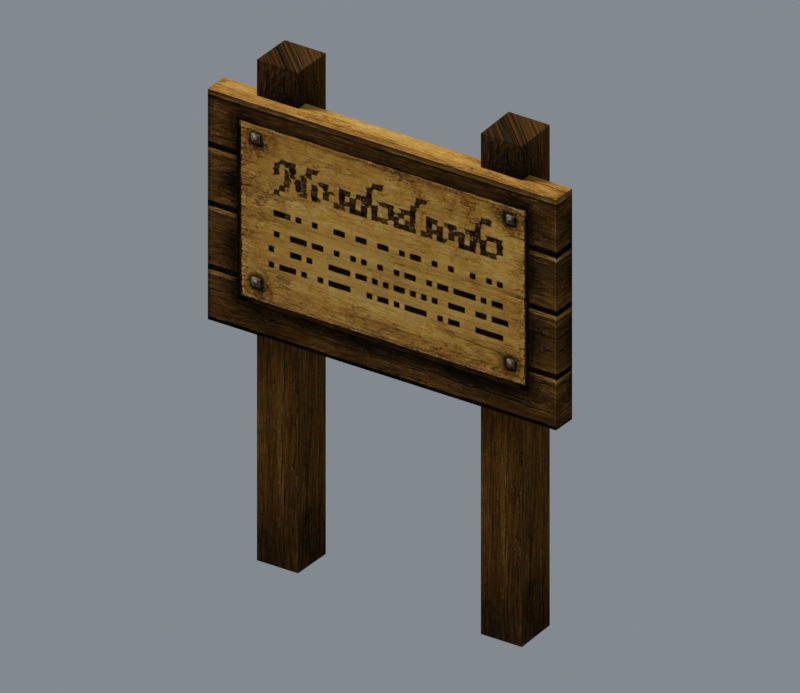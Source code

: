 # Source: source.blend  (saved by Blender 5.2.45; exported with 4.5.12 LTS)
import bpy
from mathutils import Matrix  # noqa: F401  (used for matrix-valued properties, if any)

bpy.ops.wm.read_factory_settings(use_empty=True)
scene = bpy.context.scene
scene.name = 'Sign02'

# ---- collections
col_collection = bpy.data.collections.new('Collection'); scene.collection.children.link(col_collection)
col_ref_original = bpy.data.collections.new('REF_ORIGINAL'); scene.collection.children.link(col_ref_original)
col_ref_original.hide_render = True
col_ref_original.hide_viewport = True
col_export_sign02 = bpy.data.collections.new('EXPORT_Sign02'); scene.collection.children.link(col_export_sign02)
col_ref_high_poly = bpy.data.collections.new('REF_HIGH_POLY'); scene.collection.children.link(col_ref_high_poly)
col_ref_high_poly.hide_render = True
col_ref_high_poly.hide_viewport = True

# ---- images (referenced by path relative to the original .blend; pixels are not part of the script)
import os
ASSET_DIR = os.environ.get("B2B_ASSET_DIR", "")  # directory of the original .blend (textures are referenced by path, not embedded)
HERE = os.path.dirname(os.path.abspath(__file__))  # packed textures are extracted next to this script under _unpacked/

def load_image(name, relpath, width, height, colorspace="sRGB"):
    """Load a texture the original file referenced (path relative to the .blend, or extracted next to this script)."""
    p = next((c for c in (os.path.join(HERE, relpath), os.path.join(ASSET_DIR, relpath)) if relpath and os.path.exists(c)), "")
    if p:
        img = bpy.data.images.load(p, check_existing=True)
        img.name = name
    else:  # same state as the original file: an image datablock whose file is absent (Cycles renders it pink)
        img = bpy.data.images.new(name, width, height)
        img.source = "FILE"
        img.filepath = "//" + (relpath or name)
    img.colorspace_settings.name = colorspace
    return img
img_notice_jpg = load_image('notice.jpg', '_unpacked/notice.f3b2aa23.jpg', 64, 64, 'sRGB')
img_notice_jpg_001 = load_image('notice.jpg.001', '_unpacked/notice.02b5307b.jpg', 512, 512, 'sRGB')

# ---- materials (node trees are filled in below, after node groups)
mat_ref_notice_jpg = bpy.data.materials.new('REF_notice.jpg')
mat_ref_notice_jpg.diffuse_color = (0.7609, 0.7826, 0.4931, 1.0)
mat_notice_jpg = bpy.data.materials.new('notice.jpg')

# ---- material node trees
mat_ref_notice_jpg.use_nodes = True; mat_ref_notice_jpg.node_tree.nodes.clear()
_N = mat_ref_notice_jpg.node_tree.nodes; _L = mat_ref_notice_jpg.node_tree.links
n0 = _N.new('ShaderNodeBsdfPrincipled'); n0.name = 'Principled BSDF'; n0.location = (-200, 100)
n0.inputs[2].default_value = 1.0
n0.inputs[10].default_value = 0.005
n0.inputs[13].default_value = 0.0
n1 = _N.new('ShaderNodeOutputMaterial'); n1.name = 'Material Output'; n1.location = (200, 100)
n2 = _N.new('ShaderNodeTexImage'); n2.name = 'Image Texture'; n2.location = (-600, 100)
n2.image = img_notice_jpg
_L.new(n0.outputs[0], n1.inputs[0])
_L.new(n2.outputs[0], n0.inputs[0])
n1.is_active_output = True
mat_notice_jpg.use_nodes = True; mat_notice_jpg.node_tree.nodes.clear()
_N = mat_notice_jpg.node_tree.nodes; _L = mat_notice_jpg.node_tree.links
n0 = _N.new('ShaderNodeBsdfPrincipled'); n0.name = 'Principled BSDF'; n0.location = (-200, 100)
n0.inputs[2].default_value = 1.0
n0.inputs[10].default_value = 0.005
n0.inputs[13].default_value = 0.0
n1 = _N.new('ShaderNodeOutputMaterial'); n1.name = 'Material Output'; n1.location = (200, 100)
n2 = _N.new('ShaderNodeTexImage'); n2.name = 'Image Texture'; n2.location = (0, 0)
n2.image = img_notice_jpg_001
_L.new(n0.outputs[0], n1.inputs[0])
_L.new(n2.outputs[0], n0.inputs[0])
n1.is_active_output = True

# ---- world
world_world = bpy.data.worlds.new('World'); scene.world = world_world
world_world.use_nodes = True; world_world.node_tree.nodes.clear()
_N = world_world.node_tree.nodes; _L = world_world.node_tree.links
n0 = _N.new('ShaderNodeOutputWorld'); n0.name = 'World Output'; n0.location = (200, 100)
n1 = _N.new('ShaderNodeBackground'); n1.name = 'Background'; n1.location = (-200, 100)
n1.inputs[0].default_value = (0.32, 0.36, 0.4, 1.0)
n1.inputs[1].default_value = 0.7
_L.new(n1.outputs[0], n0.inputs[0])
n0.is_active_output = True
world_world.color = (0.05088, 0.05088, 0.05088)
world_world.sun_shadow_jitter_overblur = 0.0

# ---- cameras
cam_offlinecamera = bpy.data.cameras.new('OfflineCamera')
cam_offlinecamera.type = 'ORTHO'
cam_offlinecamera.clip_end = 2702.0
cam_offlinecamera.ortho_scale = 189.2

# ---- lights
light_offlinediffusesun = bpy.data.lights.new('OfflineDiffuseSun', 'SUN')
light_offlinediffusesun.angle = 0.3
light_offlinediffusesun.energy = 2.3

# ---- meshes
me_sign02 = bpy.data.meshes.new('Sign02')
me_sign02.from_pydata([(-48.56, -5.94, 124.7), (-48.56, -5.94, 62.82), (50.79, -5.94, 124.7), (50.79, -5.94, 62.82), (50.79, 0.9199, 62.82), (-48.56, 0.9199, 62.82), (50.79, 0.9199, 124.7), (-48.56, 0.9199, 124.7), (38.62, -2.275, 133.8), (26.88, -2.275, 133.8), (38.62, -2.275, -0.6733), (26.88, -2.275, -0.6733), (26.88, 9.466, -0.0247), (26.88, 9.466, 134.4), (38.62, 9.466, -0.0247), (38.62, 9.466, 134.4), (-25.27, -2.275, 134.4), (-37.01, -2.275, 134.4), (-25.27, -2.275, -0.0993), (-37.01, -2.275, -0.0993), (-37.01, 9.466, -0.0993), (-37.01, 9.466, 134.4), (-25.27, 9.466, -0.0993), (-25.27, 9.466, 134.4)], [], [(0, 1, 2), (3, 2, 1), (4, 5, 6), (7, 6, 5), (2, 3, 6), (4, 6, 3), (0, 2, 7), (6, 7, 2), (1, 0, 5), (7, 5, 0), (8, 9, 10), (11, 10, 9), (12, 13, 14), (15, 14, 13), (11, 9, 12), (13, 12, 9), (8, 10, 15), (14, 15, 10), (9, 8, 13), (15, 13, 8), (16, 17, 18), (19, 18, 17), (20, 21, 22), (23, 22, 21), (19, 17, 20), (21, 20, 17), (16, 18, 23), (22, 23, 18), (17, 16, 21), (23, 21, 16)])
me_sign02.polygons.foreach_set('use_smooth', [True] * 30)
_k = set([(0, 1), (0, 2), (0, 7), (2, 3), (2, 6), (4, 6), (5, 6), (5, 7), (6, 7), (8, 9), (8, 10), (8, 15), (9, 10), (9, 11), (9, 13), (12, 13), (13, 15), (14, 15), (16, 17), (16, 18), (16, 23), (17, 18), (17, 19), (17, 21), (20, 21), (21, 23), (22, 23)])
me_sign02.attributes.new('sharp_edge', 'BOOLEAN', 'EDGE').data.foreach_set('value', [ (min(e.vertices), max(e.vertices)) in _k for e in me_sign02.edges])
_uv = me_sign02.uv_layers.new(name='Float2')
_uv.uv.foreach_set('vector', [0.0005, 0.9995, -0.0015, 0.3193, 0.9995, 0.9995, 0.9975, 0.3193, 0.9995, 0.9995, -0.0015, 0.3193, 0.9975, 0.3193, -0.0015, 0.3193, 0.9995, 0.9995, 0.0005, 0.9995, 0.9995, 0.9995, -0.0015, 0.3193, 0.998, 1.002, 0.998, 0.3218, 0.9244, 1.001, 0.9254, 0.3218, 0.9244, 1.001, 0.998, 0.3218, 0.2255, 0.4415, 0.8361, 0.4439, 0.2241, 0.5237, 0.8396, 0.5212, 0.2241, 0.5237, 0.8361, 0.4439, 0.0001, 0.3242, 0.0001, 0.9959, 0.0814, 0.3242, 0.0814, 0.9971, 0.0814, 0.3242, 0.0001, 0.9959, 0.1621, 0.1873, 0.1621, 0.0638, 0.9906, 0.1853, 0.9906, 0.0618, 0.9906, 0.1853, 0.1621, 0.0638, 0.9858, 0.1897, 0.1573, 0.1917, 0.9858, 0.3132, 0.1573, 0.3152, 0.9858, 0.3132, 0.1573, 0.1917, 0.9906, 0.0618, 0.1621, 0.0638, 0.9858, 0.1897, 0.1573, 0.1917, 0.9858, 0.1897, 0.1621, 0.0638, 0.1621, 0.1873, 0.9906, 0.1853, 0.1573, 0.3152, 0.9858, 0.3132, 0.1573, 0.3152, 0.9906, 0.1853, 0.1621, 0.0638, 0.1621, 0.1873, 0.1573, 0.1917, 0.1573, 0.3152, 0.1573, 0.1917, 0.1621, 0.1873, 0.1579, 0.1866, 0.1579, 0.0631, 0.9863, 0.1846, 0.9863, 0.0611, 0.9863, 0.1846, 0.1579, 0.0631, 0.9863, 0.1889, 0.1579, 0.191, 0.9863, 0.3124, 0.1579, 0.3145, 0.9863, 0.3124, 0.1579, 0.191, 0.9863, 0.0611, 0.1579, 0.0631, 0.9863, 0.1889, 0.1579, 0.191, 0.9863, 0.1889, 0.1579, 0.0631, 0.1579, 0.1866, 0.9863, 0.1846, 0.1579, 0.3145, 0.9863, 0.3124, 0.1579, 0.3145, 0.9863, 0.1846, 0.1579, 0.0631, 0.1579, 0.1866, 0.1579, 0.191, 0.1579, 0.3145, 0.1579, 0.191, 0.1579, 0.1866])
me_sign02.materials.append(mat_ref_notice_jpg)
me_sign02.update()
me_sign02.normals_split_custom_set([tuple(v) for v in zip(*[iter([0.0, -1.0, 0.0, 0.0, -1.0, 0.0, 0.0, -1.0, 0.0, 0.0, -1.0, 0.0, 0.0, -1.0, 0.0, 0.0, -1.0, 0.0, 0.0, 1.0, 0.0, 0.0, 1.0, 0.0, 0.0, 1.0, 0.0, 0.0, 1.0, 0.0, 0.0, 1.0, 0.0, 0.0, 1.0, 0.0, 1.0, 0.0, 0.0, 1.0, 0.0, 0.0, 1.0, 0.0, 0.0, 1.0, 0.0, 0.0, 1.0, 0.0, 0.0, 1.0, 0.0, 0.0, 0.0, 0.0, 1.0, 0.0, 0.0, 1.0, 0.0, 0.0, 1.0, 0.0, 0.0, 1.0, 0.0, 0.0, 1.0, 0.0, 0.0, 1.0, -1.0, 0.0, 0.0, -1.0, 0.0, 0.0, -1.0, 0.0, 0.0, -1.0, 0.0, 0.0, -1.0, 0.0, 0.0, -1.0, 0.0, 0.0, 0.0, -1.0, 0.0, 0.0, -1.0, 0.0, 0.0, -1.0, 0.0, 0.0, -1.0, 0.0, 0.0, -1.0, 0.0, 0.0, -1.0, 0.0, 0.0, 1.0, 0.0, 0.0, 1.0, 0.0, 0.0, 1.0, 0.0, 0.0, 1.0, 0.0, 0.0, 1.0, 0.0, 0.0, 1.0, 0.0, -1.0, 0.0, 0.0, -1.0, 0.0, 0.0, -1.0, 0.0, 0.0, -1.0, 0.0, 0.0, -1.0, 0.0, 0.0, -1.0, 0.0, 0.0, 1.0, 0.0, 0.0, 1.0, 0.0, 0.0, 1.0, 0.0, 0.0, 1.0, 0.0, 0.0, 1.0, 0.0, 0.0, 1.0, 0.0, 0.0, 0.0, -0.05516, 0.9985, 0.0, -0.05516, 0.9985, 0.0, -0.05516, 0.9985, 0.0, -0.05516, 0.9985, 0.0, -0.05516, 0.9985, 0.0, -0.05516, 0.9985, 0.0, -1.0, 0.0, 0.0, -1.0, 0.0, 0.0, -1.0, 0.0, 0.0, -1.0, 0.0, 0.0, -1.0, 0.0, 0.0, -1.0, 0.0, 0.0, 1.0, 0.0, 0.0, 1.0, 0.0, 0.0, 1.0, 0.0, 0.0, 1.0, 0.0, 0.0, 1.0, 0.0, 0.0, 1.0, 0.0, -1.0, 0.0, 0.0, -1.0, 0.0, 0.0, -1.0, 0.0, 0.0, -1.0, 0.0, 0.0, -1.0, 0.0, 0.0, -1.0, 0.0, 0.0, 1.0, 0.0, 0.0, 1.0, 0.0, 0.0, 1.0, 0.0, 0.0, 1.0, 0.0, 0.0, 1.0, 0.0, 0.0, 1.0, 0.0, 0.0, 0.0, 0.0, 1.0, 0.0, 0.0, 1.0, 0.0, 0.0, 1.0, 0.0, 0.0, 1.0, 0.0, 0.0, 1.0, 0.0, 0.0, 1.0])] * 3)])
me_sign02_dressed_wood = bpy.data.meshes.new('Sign02_Dressed_Wood')
me_sign02_dressed_wood.from_pydata([(-48.56, -5.94, 124.7), (-48.56, -5.94, 62.82), (50.79, -5.94, 124.7), (50.79, -5.94, 62.82), (50.79, 0.9199, 62.82), (-48.56, 0.9199, 62.82), (50.79, 0.9199, 124.7), (-48.56, 0.9199, 124.7), (38.62, -2.275, 133.8), (26.88, -2.275, 133.8), (38.62, -2.275, -0.6733), (26.88, -2.275, -0.6733), (26.88, 9.466, -0.0247), (26.88, 9.466, 134.4), (38.62, 9.466, -0.0247), (38.62, 9.466, 134.4), (-25.27, -2.275, 134.4), (-37.01, -2.275, 134.4), (-25.27, -2.275, -0.0993), (-37.01, -2.275, -0.0993), (-37.01, 9.466, -0.0993), (-37.01, 9.466, 134.4), (-25.27, 9.466, -0.0993), (-25.27, 9.466, 134.4), (-48.05, -5.69, 124.3), (-48.05, -5.69, 63.13), (50.28, -5.69, 63.13), (50.28, -5.69, 124.3), (50.28, 0.6699, 63.13), (-48.05, 0.6699, 63.13), (-48.05, 0.6699, 124.3), (50.28, 0.6699, 124.3)], [], [(0, 1, 25), (25, 24, 0), (1, 3, 26), (26, 25, 1), (3, 2, 27), (27, 26, 3), (2, 0, 24), (24, 27, 2), (24, 25, 26), (26, 27, 24), (4, 5, 29), (29, 28, 4), (5, 7, 30), (30, 29, 5), (7, 6, 31), (31, 30, 7), (6, 4, 28), (28, 31, 6), (28, 29, 30), (30, 31, 28), (2, 3, 6), (4, 6, 3), (0, 2, 7), (6, 7, 2), (1, 0, 5), (7, 5, 0), (8, 9, 10), (11, 10, 9), (12, 13, 14), (15, 14, 13), (11, 9, 12), (13, 12, 9), (8, 10, 15), (14, 15, 10), (9, 8, 13), (15, 13, 8), (16, 17, 18), (19, 18, 17), (20, 21, 22), (23, 22, 21), (19, 17, 20), (21, 20, 17), (16, 18, 23), (22, 23, 18), (17, 16, 21), (23, 21, 16)])
me_sign02_dressed_wood.polygons.foreach_set('use_smooth', [True] * 46)
_k = set([(0, 1), (0, 2), (0, 7), (0, 24), (1, 25), (2, 3), (2, 6), (2, 27), (3, 26), (4, 6), (4, 28), (5, 7), (5, 29), (6, 7), (6, 31), (7, 30), (8, 9), (8, 10), (8, 15), (9, 10), (9, 11), (9, 13), (12, 13), (13, 15), (14, 15), (16, 17), (16, 18), (16, 23), (17, 18), (17, 19), (17, 21), (20, 21), (21, 23), (22, 23), (24, 25), (24, 27), (25, 26), (26, 27), (28, 29), (28, 31), (29, 30), (30, 31)])
me_sign02_dressed_wood.attributes.new('sharp_edge', 'BOOLEAN', 'EDGE').data.foreach_set('value', [ (min(e.vertices), max(e.vertices)) in _k for e in me_sign02_dressed_wood.edges])
_uv = me_sign02_dressed_wood.uv_layers.new(name='UVMap')
_uv.uv.foreach_set('vector', [0.0005, 0.9995, -0.0015, 0.3193, 0.003632, 0.3228, 0.003632, 0.3228, 0.005612, 0.996, 0.0005, 0.9995, -0.0015, 0.3193, 0.9975, 0.3193, 0.9924, 0.3228, 0.9924, 0.3228, 0.003632, 0.3228, -0.0015, 0.3193, 0.9975, 0.3193, 0.9995, 0.9995, 0.9944, 0.996, 0.9944, 0.996, 0.9924, 0.3228, 0.9975, 0.3193, 0.9995, 0.9995, 0.0005, 0.9995, 0.005612, 0.996, 0.005612, 0.996, 0.9944, 0.996, 0.9995, 0.9995, 0.005612, 0.996, 0.003632, 0.3228, 0.9924, 0.3228, 0.9924, 0.3228, 0.9944, 0.996, 0.005612, 0.996, 0.9975, 0.3193, -0.0015, 0.3193, 0.003632, 0.3228, 0.003632, 0.3228, 0.9924, 0.3228, 0.9975, 0.3193, -0.0015, 0.3193, 0.0005, 0.9995, 0.005612, 0.996, 0.005612, 0.996, 0.003632, 0.3228, -0.0015, 0.3193, 0.0005, 0.9995, 0.9995, 0.9995, 0.9944, 0.996, 0.9944, 0.996, 0.005612, 0.996, 0.0005, 0.9995, 0.9995, 0.9995, 0.9975, 0.3193, 0.9924, 0.3228, 0.9924, 0.3228, 0.9944, 0.996, 0.9995, 0.9995, 0.9924, 0.3228, 0.003632, 0.3228, 0.005612, 0.996, 0.005612, 0.996, 0.9944, 0.996, 0.9924, 0.3228, 0.998, 1.002, 0.998, 0.3218, 0.9244, 1.001, 0.9254, 0.3218, 0.9244, 1.001, 0.998, 0.3218, 0.2255, 0.4415, 0.8361, 0.4439, 0.2241, 0.5237, 0.8396, 0.5212, 0.2241, 0.5237, 0.8361, 0.4439, 0.0001, 0.3242, 0.0001, 0.9959, 0.0814, 0.3242, 0.0814, 0.9971, 0.0814, 0.3242, 0.0001, 0.9959, 0.1621, 0.1873, 0.1621, 0.0638, 0.9906, 0.1853, 0.9906, 0.0618, 0.9906, 0.1853, 0.1621, 0.0638, 0.9858, 0.1897, 0.1573, 0.1917, 0.9858, 0.3132, 0.1573, 0.3152, 0.9858, 0.3132, 0.1573, 0.1917, 0.9906, 0.0618, 0.1621, 0.0638, 0.9858, 0.1897, 0.1573, 0.1917, 0.9858, 0.1897, 0.1621, 0.0638, 0.1621, 0.1873, 0.9906, 0.1853, 0.1573, 0.3152, 0.9858, 0.3132, 0.1573, 0.3152, 0.9906, 0.1853, 0.1621, 0.0638, 0.1621, 0.1873, 0.1573, 0.1917, 0.1573, 0.3152, 0.1573, 0.1917, 0.1621, 0.1873, 0.1579, 0.1866, 0.1579, 0.0631, 0.9863, 0.1846, 0.9863, 0.0611, 0.9863, 0.1846, 0.1579, 0.0631, 0.9863, 0.1889, 0.1579, 0.191, 0.9863, 0.3124, 0.1579, 0.3145, 0.9863, 0.3124, 0.1579, 0.191, 0.9863, 0.0611, 0.1579, 0.0631, 0.9863, 0.1889, 0.1579, 0.191, 0.9863, 0.1889, 0.1579, 0.0631, 0.1579, 0.1866, 0.9863, 0.1846, 0.1579, 0.3145, 0.9863, 0.3124, 0.1579, 0.3145, 0.9863, 0.1846, 0.1579, 0.0631, 0.1579, 0.1866, 0.1579, 0.191, 0.1579, 0.3145, 0.1579, 0.191, 0.1579, 0.1866])
me_sign02_dressed_wood.materials.append(mat_notice_jpg)
me_sign02_dressed_wood.update()
me_sign02_dressed_wood.normals_split_custom_set([tuple(v) for v in zip(*[iter([0.4406, -0.8977, 0.0, 0.4406, -0.8977, 0.0, 0.4406, -0.8977, 0.0, 0.4406, -0.8977, 0.0, 0.4406, -0.8977, 0.0, 0.4406, -0.8977, 0.0, 0.0, -0.7853, 0.6191, 0.0, -0.7853, 0.6191, 0.0, -0.7853, 0.6191, 0.0, -0.7853, 0.6191, 0.0, -0.7853, 0.6191, 0.0, -0.7853, 0.6191, -0.4406, -0.8977, 0.0, -0.4406, -0.8977, 0.0, -0.4406, -0.8977, 0.0, -0.4406, -0.8977, 0.0, -0.4406, -0.8977, 0.0, -0.4406, -0.8977, 0.0, 0.0, -0.7853, -0.6191, 0.0, -0.7853, -0.6192, 0.0, -0.7853, -0.6192, 0.0, -0.7853, -0.6192, 0.0, -0.7853, -0.6191, 0.0, -0.7853, -0.6191, 0.0, -1.0, 0.0, 0.0, -1.0, 0.0, 0.0, -1.0, 0.0, 0.0, -1.0, 0.0, 0.0, -1.0, 0.0, 0.0, -1.0, 0.0, 0.0, 0.7853, 0.6191, 0.0, 0.7853, 0.6191, 0.0, 0.7853, 0.6191, 0.0, 0.7853, 0.6191, 0.0, 0.7853, 0.6191, 0.0, 0.7853, 0.6191, 0.4406, 0.8977, 0.0, 0.4406, 0.8977, 0.0, 0.4406, 0.8977, 0.0, 0.4406, 0.8977, 0.0, 0.4406, 0.8977, 0.0, 0.4406, 0.8977, 0.0, 0.0, 0.7853, -0.6191, 0.0, 0.7853, -0.6191, 0.0, 0.7853, -0.6191, 0.0, 0.7853, -0.6191, 0.0, 0.7853, -0.6191, 0.0, 0.7853, -0.6191, -0.4406, 0.8977, 0.0, -0.4406, 0.8977, 0.0, -0.4406, 0.8977, 0.0, -0.4406, 0.8977, 0.0, -0.4406, 0.8977, 0.0, -0.4406, 0.8977, 0.0, 0.0, 1.0, 0.0, 0.0, 1.0, 0.0, 0.0, 1.0, 0.0, 0.0, 1.0, 0.0, 0.0, 1.0, 0.0, 0.0, 1.0, 0.0, 1.0, 0.0, 0.0, 1.0, 0.0, 0.0, 1.0, 0.0, 0.0, 1.0, 0.0, 0.0, 1.0, 0.0, 0.0, 1.0, 0.0, 0.0, 0.0, 0.0, 1.0, 0.0, 0.0, 1.0, 0.0, 0.0, 1.0, 0.0, 0.0, 1.0, 0.0, 0.0, 1.0, 0.0, 0.0, 1.0, -1.0, 0.0, 0.0, -1.0, 0.0, 0.0, -1.0, 0.0, 0.0, -1.0, 0.0, 0.0, -1.0, 0.0, 0.0, -1.0, 0.0, 0.0, 0.0, -1.0, 0.0, 0.0, -1.0, 0.0, 0.0, -1.0, 0.0, 0.0, -1.0, 0.0, 0.0, -1.0, 0.0, 0.0, -1.0, 0.0, 0.0, 1.0, 0.0, 0.0, 1.0, 0.0, 0.0, 1.0, 0.0, 0.0, 1.0, 0.0, 0.0, 1.0, 0.0, 0.0, 1.0, 0.0, -1.0, 0.0, 0.0, -1.0, 0.0, 0.0, -1.0, 0.0, 0.0, -1.0, 0.0, 0.0, -1.0, 0.0, 0.0, -1.0, 0.0, 0.0, 1.0, 0.0, 0.0, 1.0, 0.0, 0.0, 1.0, 0.0, 0.0, 1.0, 0.0, 0.0, 1.0, 0.0, 0.0, 1.0, 0.0, 0.0, 0.0, -0.05516, 0.9985, 0.0, -0.05516, 0.9985, 0.0, -0.05516, 0.9985, 0.0, -0.05516, 0.9985, 0.0, -0.05516, 0.9985, 0.0, -0.05516, 0.9985, 0.0, -1.0, 0.0, 0.0, -1.0, 0.0, 0.0, -1.0, 0.0, 0.0, -1.0, 0.0, 0.0, -1.0, 0.0, 0.0, -1.0, 0.0, 0.0, 1.0, 0.0, 0.0, 1.0, 0.0, 0.0, 1.0, 0.0, 0.0, 1.0, 0.0, 0.0, 1.0, 0.0, 0.0, 1.0, 0.0, -1.0, 0.0, 0.0, -1.0, 0.0, 0.0, -1.0, 0.0, 0.0, -1.0, 0.0, 0.0, -1.0, 0.0, 0.0, -1.0, 0.0, 0.0, 1.0, 0.0, 0.0, 1.0, 0.0, 0.0, 1.0, 0.0, 0.0, 1.0, 0.0, 0.0, 1.0, 0.0, 0.0, 1.0, 0.0, 0.0, 0.0, 0.0, 1.0, 0.0, 0.0, 1.0, 0.0, 0.0, 1.0, 0.0, 0.0, 1.0, 0.0, 0.0, 1.0, 0.0, 0.0, 1.0])] * 3)])
me_sign02_dressed_wood_001 = bpy.data.meshes.new('Sign02_Dressed_Wood.001')
me_sign02_dressed_wood_001.from_pydata([(-48.56, -5.94, 124.7), (-48.56, -5.94, 62.82), (50.79, -5.94, 124.7), (50.79, -5.94, 62.82), (50.79, 0.9199, 62.82), (-48.56, 0.9199, 62.82), (50.79, 0.9199, 124.7), (-48.56, 0.9199, 124.7), (38.62, -2.275, 133.8), (26.88, -2.275, 133.8), (38.62, -2.275, -0.6733), (26.88, -2.275, -0.6733), (26.88, 9.466, -0.0247), (26.88, 9.466, 134.4), (38.62, 9.466, -0.0247), (38.62, 9.466, 134.4), (-25.27, -2.275, 134.4), (-37.01, -2.275, 134.4), (-25.27, -2.275, -0.0993), (-37.01, -2.275, -0.0993), (-37.01, 9.466, -0.0993), (-37.01, 9.466, 134.4), (-25.27, 9.466, -0.0993), (-25.27, 9.466, 134.4), (-48.05, -5.69, 124.3), (-48.05, -5.69, 63.13), (50.28, -5.69, 63.13), (50.28, -5.69, 124.3), (50.28, 0.6699, 63.13), (-48.05, 0.6699, 63.13), (-48.05, 0.6699, 124.3), (50.28, 0.6699, 124.3)], [], [(0, 1, 25), (25, 24, 0), (1, 3, 26), (26, 25, 1), (3, 2, 27), (27, 26, 3), (2, 0, 24), (24, 27, 2), (24, 25, 26), (26, 27, 24), (4, 5, 29), (29, 28, 4), (5, 7, 30), (30, 29, 5), (7, 6, 31), (31, 30, 7), (6, 4, 28), (28, 31, 6), (28, 29, 30), (30, 31, 28), (2, 3, 6), (4, 6, 3), (0, 2, 7), (6, 7, 2), (1, 0, 5), (7, 5, 0), (8, 9, 10), (11, 10, 9), (12, 13, 14), (15, 14, 13), (11, 9, 12), (13, 12, 9), (8, 10, 15), (14, 15, 10), (9, 8, 13), (15, 13, 8), (16, 17, 18), (19, 18, 17), (20, 21, 22), (23, 22, 21), (19, 17, 20), (21, 20, 17), (16, 18, 23), (22, 23, 18), (17, 16, 21), (23, 21, 16)])
me_sign02_dressed_wood_001.polygons.foreach_set('use_smooth', [True] * 46)
_k = set([(0, 1), (0, 2), (0, 7), (0, 24), (1, 25), (2, 3), (2, 6), (2, 27), (3, 26), (4, 6), (4, 28), (5, 7), (5, 29), (6, 7), (6, 31), (7, 30), (8, 9), (8, 10), (8, 15), (9, 10), (9, 11), (9, 13), (12, 13), (13, 15), (14, 15), (16, 17), (16, 18), (16, 23), (17, 18), (17, 19), (17, 21), (20, 21), (21, 23), (22, 23), (24, 25), (24, 27), (25, 26), (26, 27), (28, 29), (28, 31), (29, 30), (30, 31)])
me_sign02_dressed_wood_001.attributes.new('sharp_edge', 'BOOLEAN', 'EDGE').data.foreach_set('value', [ (min(e.vertices), max(e.vertices)) in _k for e in me_sign02_dressed_wood_001.edges])
_uv = me_sign02_dressed_wood_001.uv_layers.new(name='UVMap')
_uv.uv.foreach_set('vector', [0.0005, 0.9995, -0.0015, 0.3193, 0.003632, 0.3228, 0.003632, 0.3228, 0.005612, 0.996, 0.0005, 0.9995, -0.0015, 0.3193, 0.9975, 0.3193, 0.9924, 0.3228, 0.9924, 0.3228, 0.003632, 0.3228, -0.0015, 0.3193, 0.9975, 0.3193, 0.9995, 0.9995, 0.9944, 0.996, 0.9944, 0.996, 0.9924, 0.3228, 0.9975, 0.3193, 0.9995, 0.9995, 0.0005, 0.9995, 0.005612, 0.996, 0.005612, 0.996, 0.9944, 0.996, 0.9995, 0.9995, 0.005612, 0.996, 0.003632, 0.3228, 0.9924, 0.3228, 0.9924, 0.3228, 0.9944, 0.996, 0.005612, 0.996, 0.9975, 0.3193, -0.0015, 0.3193, 0.003632, 0.3228, 0.003632, 0.3228, 0.9924, 0.3228, 0.9975, 0.3193, -0.0015, 0.3193, 0.0005, 0.9995, 0.005612, 0.996, 0.005612, 0.996, 0.003632, 0.3228, -0.0015, 0.3193, 0.0005, 0.9995, 0.9995, 0.9995, 0.9944, 0.996, 0.9944, 0.996, 0.005612, 0.996, 0.0005, 0.9995, 0.9995, 0.9995, 0.9975, 0.3193, 0.9924, 0.3228, 0.9924, 0.3228, 0.9944, 0.996, 0.9995, 0.9995, 0.9924, 0.3228, 0.003632, 0.3228, 0.005612, 0.996, 0.005612, 0.996, 0.9944, 0.996, 0.9924, 0.3228, 0.998, 1.002, 0.998, 0.3218, 0.9244, 1.001, 0.9254, 0.3218, 0.9244, 1.001, 0.998, 0.3218, 0.2255, 0.4415, 0.8361, 0.4439, 0.2241, 0.5237, 0.8396, 0.5212, 0.2241, 0.5237, 0.8361, 0.4439, 0.0001, 0.3242, 0.0001, 0.9959, 0.0814, 0.3242, 0.0814, 0.9971, 0.0814, 0.3242, 0.0001, 0.9959, 0.1621, 0.1873, 0.1621, 0.0638, 0.9906, 0.1853, 0.9906, 0.0618, 0.9906, 0.1853, 0.1621, 0.0638, 0.9858, 0.1897, 0.1573, 0.1917, 0.9858, 0.3132, 0.1573, 0.3152, 0.9858, 0.3132, 0.1573, 0.1917, 0.9906, 0.0618, 0.1621, 0.0638, 0.9858, 0.1897, 0.1573, 0.1917, 0.9858, 0.1897, 0.1621, 0.0638, 0.1621, 0.1873, 0.9906, 0.1853, 0.1573, 0.3152, 0.9858, 0.3132, 0.1573, 0.3152, 0.9906, 0.1853, 0.1621, 0.0638, 0.1621, 0.1873, 0.1573, 0.1917, 0.1573, 0.3152, 0.1573, 0.1917, 0.1621, 0.1873, 0.1579, 0.1866, 0.1579, 0.0631, 0.9863, 0.1846, 0.9863, 0.0611, 0.9863, 0.1846, 0.1579, 0.0631, 0.9863, 0.1889, 0.1579, 0.191, 0.9863, 0.3124, 0.1579, 0.3145, 0.9863, 0.3124, 0.1579, 0.191, 0.9863, 0.0611, 0.1579, 0.0631, 0.9863, 0.1889, 0.1579, 0.191, 0.9863, 0.1889, 0.1579, 0.0631, 0.1579, 0.1866, 0.9863, 0.1846, 0.1579, 0.3145, 0.9863, 0.3124, 0.1579, 0.3145, 0.9863, 0.1846, 0.1579, 0.0631, 0.1579, 0.1866, 0.1579, 0.191, 0.1579, 0.3145, 0.1579, 0.191, 0.1579, 0.1866])
me_sign02_dressed_wood_001.materials.append(mat_notice_jpg)
me_sign02_dressed_wood_001.update()
me_sign02_dressed_wood_001.normals_split_custom_set([tuple(v) for v in zip(*[iter([0.4406, -0.8977, 0.0, 0.4406, -0.8977, 0.0, 0.4406, -0.8977, 0.0, 0.4406, -0.8977, 0.0, 0.4406, -0.8977, 0.0, 0.4406, -0.8977, 0.0, 0.0, -0.7853, 0.6191, 0.0, -0.7853, 0.6191, 0.0, -0.7853, 0.6191, 0.0, -0.7853, 0.6191, 0.0, -0.7853, 0.6191, 0.0, -0.7853, 0.6191, -0.4406, -0.8977, 0.0, -0.4406, -0.8977, 0.0, -0.4406, -0.8977, 0.0, -0.4406, -0.8977, 0.0, -0.4406, -0.8977, 0.0, -0.4406, -0.8977, 0.0, 0.0, -0.7853, -0.6191, 0.0, -0.7853, -0.6192, 0.0, -0.7853, -0.6192, 0.0, -0.7853, -0.6192, 0.0, -0.7853, -0.6191, 0.0, -0.7853, -0.6191, 0.0, -1.0, 0.0, 0.0, -1.0, 0.0, 0.0, -1.0, 0.0, 0.0, -1.0, 0.0, 0.0, -1.0, 0.0, 0.0, -1.0, 0.0, 0.0, 0.7853, 0.6191, 0.0, 0.7853, 0.6191, 0.0, 0.7853, 0.6191, 0.0, 0.7853, 0.6191, 0.0, 0.7853, 0.6191, 0.0, 0.7853, 0.6191, 0.4406, 0.8977, 0.0, 0.4406, 0.8977, 0.0, 0.4406, 0.8977, 0.0, 0.4406, 0.8977, 0.0, 0.4406, 0.8977, 0.0, 0.4406, 0.8977, 0.0, 0.0, 0.7853, -0.6191, 0.0, 0.7853, -0.6191, 0.0, 0.7853, -0.6191, 0.0, 0.7853, -0.6191, 0.0, 0.7853, -0.6191, 0.0, 0.7853, -0.6191, -0.4406, 0.8977, 0.0, -0.4406, 0.8977, 0.0, -0.4406, 0.8977, 0.0, -0.4406, 0.8977, 0.0, -0.4406, 0.8977, 0.0, -0.4406, 0.8977, 0.0, 0.0, 1.0, 0.0, 0.0, 1.0, 0.0, 0.0, 1.0, 0.0, 0.0, 1.0, 0.0, 0.0, 1.0, 0.0, 0.0, 1.0, 0.0, 1.0, 0.0, 0.0, 1.0, 0.0, 0.0, 1.0, 0.0, 0.0, 1.0, 0.0, 0.0, 1.0, 0.0, 0.0, 1.0, 0.0, 0.0, 0.0, 0.0, 1.0, 0.0, 0.0, 1.0, 0.0, 0.0, 1.0, 0.0, 0.0, 1.0, 0.0, 0.0, 1.0, 0.0, 0.0, 1.0, -1.0, 0.0, 0.0, -1.0, 0.0, 0.0, -1.0, 0.0, 0.0, -1.0, 0.0, 0.0, -1.0, 0.0, 0.0, -1.0, 0.0, 0.0, 0.0, -1.0, 0.0, 0.0, -1.0, 0.0, 0.0, -1.0, 0.0, 0.0, -1.0, 0.0, 0.0, -1.0, 0.0, 0.0, -1.0, 0.0, 0.0, 1.0, 0.0, 0.0, 1.0, 0.0, 0.0, 1.0, 0.0, 0.0, 1.0, 0.0, 0.0, 1.0, 0.0, 0.0, 1.0, 0.0, -1.0, 0.0, 0.0, -1.0, 0.0, 0.0, -1.0, 0.0, 0.0, -1.0, 0.0, 0.0, -1.0, 0.0, 0.0, -1.0, 0.0, 0.0, 1.0, 0.0, 0.0, 1.0, 0.0, 0.0, 1.0, 0.0, 0.0, 1.0, 0.0, 0.0, 1.0, 0.0, 0.0, 1.0, 0.0, 0.0, 0.0, -0.05516, 0.9985, 0.0, -0.05516, 0.9985, 0.0, -0.05516, 0.9985, 0.0, -0.05516, 0.9985, 0.0, -0.05516, 0.9985, 0.0, -0.05516, 0.9985, 0.0, -1.0, 0.0, 0.0, -1.0, 0.0, 0.0, -1.0, 0.0, 0.0, -1.0, 0.0, 0.0, -1.0, 0.0, 0.0, -1.0, 0.0, 0.0, 1.0, 0.0, 0.0, 1.0, 0.0, 0.0, 1.0, 0.0, 0.0, 1.0, 0.0, 0.0, 1.0, 0.0, 0.0, 1.0, 0.0, -1.0, 0.0, 0.0, -1.0, 0.0, 0.0, -1.0, 0.0, 0.0, -1.0, 0.0, 0.0, -1.0, 0.0, 0.0, -1.0, 0.0, 0.0, 1.0, 0.0, 0.0, 1.0, 0.0, 0.0, 1.0, 0.0, 0.0, 1.0, 0.0, 0.0, 1.0, 0.0, 0.0, 1.0, 0.0, 0.0, 0.0, 0.0, 1.0, 0.0, 0.0, 1.0, 0.0, 0.0, 1.0, 0.0, 0.0, 1.0, 0.0, 0.0, 1.0, 0.0, 0.0, 1.0])] * 3)])
arm_sign02_skeleton = bpy.data.armatures.new('Sign02_skeleton')  # bones are not reproduced

# ---- objects
ob_sign02_skeleton = bpy.data.objects.new('Sign02_skeleton', arm_sign02_skeleton)
ob_offlinecamera = bpy.data.objects.new('OfflineCamera', cam_offlinecamera)
ob_offlinediffusesun = bpy.data.objects.new('OfflineDiffuseSun', light_offlinediffusesun)
ob_sign02 = bpy.data.objects.new('Sign02', me_sign02)
ob_sign02_dressed_wood = bpy.data.objects.new('Sign02_Dressed_Wood', me_sign02_dressed_wood)
ob_high_sign02_dressed_wood = bpy.data.objects.new('HIGH_Sign02_Dressed_Wood', me_sign02_dressed_wood_001)

# ---- transforms, parenting, visibility, modifiers, constraints
ob_sign02_skeleton.location = (0.0, 0.0, 0.0)
ob_sign02_skeleton.show_in_front = True
ob_offlinecamera.location = (183.5, -268.5, 242.5)
ob_offlinecamera.rotation_euler = (1.077, 7.749e-08, 0.5937)
ob_offlinediffusesun.location = (0.0, 0.0, 0.0)
ob_offlinediffusesun.rotation_euler = (0.45, -0.55, -0.4)
ob_sign02.parent = ob_sign02_skeleton
ob_sign02.location = (0.0, 0.0, 0.0)
_vg = ob_sign02.vertex_groups.new(name='Box01')
_vg.add([0, 1, 2, 3, 4, 5, 6, 7, 8, 9, 10, 11, 12, 13, 14, 15, 16, 17, 18, 19, 20, 21, 22, 23], 1.0, 'REPLACE')
_m = ob_sign02.modifiers.new('Armature', 'ARMATURE')
_m.object = ob_sign02_skeleton
ob_sign02_dressed_wood.parent = ob_sign02_skeleton
ob_sign02_dressed_wood.location = (0.0, 0.0, 0.0)
_vg = ob_sign02_dressed_wood.vertex_groups.new(name='Box01')
_vg.add([0, 1, 2, 3, 4, 5, 6, 7, 8, 9, 10, 11, 12, 13, 14, 15, 16, 17, 18, 19, 20, 21, 22, 23, 24, 25, 26, 27, 28, 29, 30, 31], 1.0, 'REPLACE')
_m = ob_sign02_dressed_wood.modifiers.new('OriginalRig', 'ARMATURE')
_m.object = ob_sign02_skeleton
ob_high_sign02_dressed_wood.parent = ob_sign02_skeleton
ob_high_sign02_dressed_wood.location = (0.0, 0.0, 0.0)
_vg = ob_high_sign02_dressed_wood.vertex_groups.new(name='Box01')
_vg.add([0, 1, 2, 3, 4, 5, 6, 7, 8, 9, 10, 11, 12, 13, 14, 15, 16, 17, 18, 19, 20, 21, 22, 23, 24, 25, 26, 27, 28, 29, 30, 31], 1.0, 'REPLACE')
_m = ob_high_sign02_dressed_wood.modifiers.new('OriginalRig', 'ARMATURE')
_m.object = ob_sign02_skeleton
_m = ob_high_sign02_dressed_wood.modifiers.new('Optional_Dressed_Wood_Bake', 'BEVEL')
_m.width = 0.12
_m.width_pct = 0.12
_m.segments = 3

# ---- collection membership
scene.collection.objects.link(ob_sign02_skeleton)
scene.collection.objects.link(ob_offlinecamera)
scene.collection.objects.link(ob_offlinediffusesun)
col_ref_original.objects.link(ob_sign02)
col_export_sign02.objects.link(ob_sign02_dressed_wood)
col_ref_high_poly.objects.link(ob_high_sign02_dressed_wood)

# ---- scene / render settings (as saved in the file)
scene.camera = ob_offlinecamera
scene.frame_start = 0; scene.frame_end = 0; scene.frame_set(0)
scene.render.engine = 'CYCLES'
scene.render.resolution_x = 900
scene.render.resolution_y = 780
scene.render.film_transparent = True
scene.render.bake_bias = 0.0
scene.render.bake_samples = 0
scene.render.compositor_device = 'GPU'
scene.cycles.samples = 24
scene.eevee.use_volume_custom_range = False
scene.eevee.fast_gi_thickness_near = 0.1
scene.eevee.fast_gi_thickness_far = 0.0
scene.eevee.ray_tracing_options.screen_trace_thickness = 0.1
scene.view_settings.view_transform = 'Standard'
bpy.context.view_layer.update()
